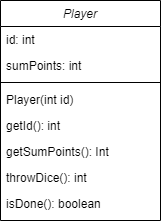

The diagram above was exported from draw.io. Its source (the exported page's mxGraphModel, read from the mxfile embedded in the PNG):
<mxGraphModel dx="954" dy="480" grid="1" gridSize="10" guides="1" tooltips="1" connect="1" arrows="1" fold="1" page="1" pageScale="1" pageWidth="827" pageHeight="1169" math="0" shadow="0">
  <root>
    <mxCell id="WIyWlLk6GJQsqaUBKTNV-0" />
    <mxCell id="WIyWlLk6GJQsqaUBKTNV-1" parent="WIyWlLk6GJQsqaUBKTNV-0" />
    <mxCell id="zkfFHV4jXpPFQw0GAbJ--0" value="Player" style="swimlane;fontStyle=2;align=center;verticalAlign=top;childLayout=stackLayout;horizontal=1;startSize=26;horizontalStack=0;resizeParent=1;resizeLast=0;collapsible=1;marginBottom=0;rounded=0;shadow=0;strokeWidth=1;" parent="WIyWlLk6GJQsqaUBKTNV-1" vertex="1">
      <mxGeometry x="220" y="120" width="160" height="220" as="geometry">
        <mxRectangle x="230" y="140" width="160" height="26" as="alternateBounds" />
      </mxGeometry>
    </mxCell>
    <mxCell id="zkfFHV4jXpPFQw0GAbJ--1" value="id: int" style="text;align=left;verticalAlign=top;spacingLeft=4;spacingRight=4;overflow=hidden;rotatable=0;points=[[0,0.5],[1,0.5]];portConstraint=eastwest;" parent="zkfFHV4jXpPFQw0GAbJ--0" vertex="1">
      <mxGeometry y="26" width="160" height="26" as="geometry" />
    </mxCell>
    <mxCell id="zkfFHV4jXpPFQw0GAbJ--2" value="sumPoints: int" style="text;align=left;verticalAlign=top;spacingLeft=4;spacingRight=4;overflow=hidden;rotatable=0;points=[[0,0.5],[1,0.5]];portConstraint=eastwest;rounded=0;shadow=0;html=0;" parent="zkfFHV4jXpPFQw0GAbJ--0" vertex="1">
      <mxGeometry y="52" width="160" height="26" as="geometry" />
    </mxCell>
    <mxCell id="zkfFHV4jXpPFQw0GAbJ--4" value="" style="line;html=1;strokeWidth=1;align=left;verticalAlign=middle;spacingTop=-1;spacingLeft=3;spacingRight=3;rotatable=0;labelPosition=right;points=[];portConstraint=eastwest;" parent="zkfFHV4jXpPFQw0GAbJ--0" vertex="1">
      <mxGeometry y="78" width="160" height="8" as="geometry" />
    </mxCell>
    <mxCell id="zkfFHV4jXpPFQw0GAbJ--5" value="Player(int id)" style="text;align=left;verticalAlign=top;spacingLeft=4;spacingRight=4;overflow=hidden;rotatable=0;points=[[0,0.5],[1,0.5]];portConstraint=eastwest;" parent="zkfFHV4jXpPFQw0GAbJ--0" vertex="1">
      <mxGeometry y="86" width="160" height="26" as="geometry" />
    </mxCell>
    <mxCell id="fgio6NjU7eNoFkx9xE7z-0" value="getId(): int" style="text;align=left;verticalAlign=top;spacingLeft=4;spacingRight=4;overflow=hidden;rotatable=0;points=[[0,0.5],[1,0.5]];portConstraint=eastwest;" vertex="1" parent="zkfFHV4jXpPFQw0GAbJ--0">
      <mxGeometry y="112" width="160" height="26" as="geometry" />
    </mxCell>
    <mxCell id="fgio6NjU7eNoFkx9xE7z-1" value="getSumPoints(): Int" style="text;align=left;verticalAlign=top;spacingLeft=4;spacingRight=4;overflow=hidden;rotatable=0;points=[[0,0.5],[1,0.5]];portConstraint=eastwest;" vertex="1" parent="zkfFHV4jXpPFQw0GAbJ--0">
      <mxGeometry y="138" width="160" height="26" as="geometry" />
    </mxCell>
    <mxCell id="fgio6NjU7eNoFkx9xE7z-2" value="throwDice(): int" style="text;align=left;verticalAlign=top;spacingLeft=4;spacingRight=4;overflow=hidden;rotatable=0;points=[[0,0.5],[1,0.5]];portConstraint=eastwest;" vertex="1" parent="zkfFHV4jXpPFQw0GAbJ--0">
      <mxGeometry y="164" width="160" height="26" as="geometry" />
    </mxCell>
    <mxCell id="fgio6NjU7eNoFkx9xE7z-3" value="isDone(): boolean" style="text;align=left;verticalAlign=top;spacingLeft=4;spacingRight=4;overflow=hidden;rotatable=0;points=[[0,0.5],[1,0.5]];portConstraint=eastwest;" vertex="1" parent="zkfFHV4jXpPFQw0GAbJ--0">
      <mxGeometry y="190" width="160" height="26" as="geometry" />
    </mxCell>
  </root>
</mxGraphModel>